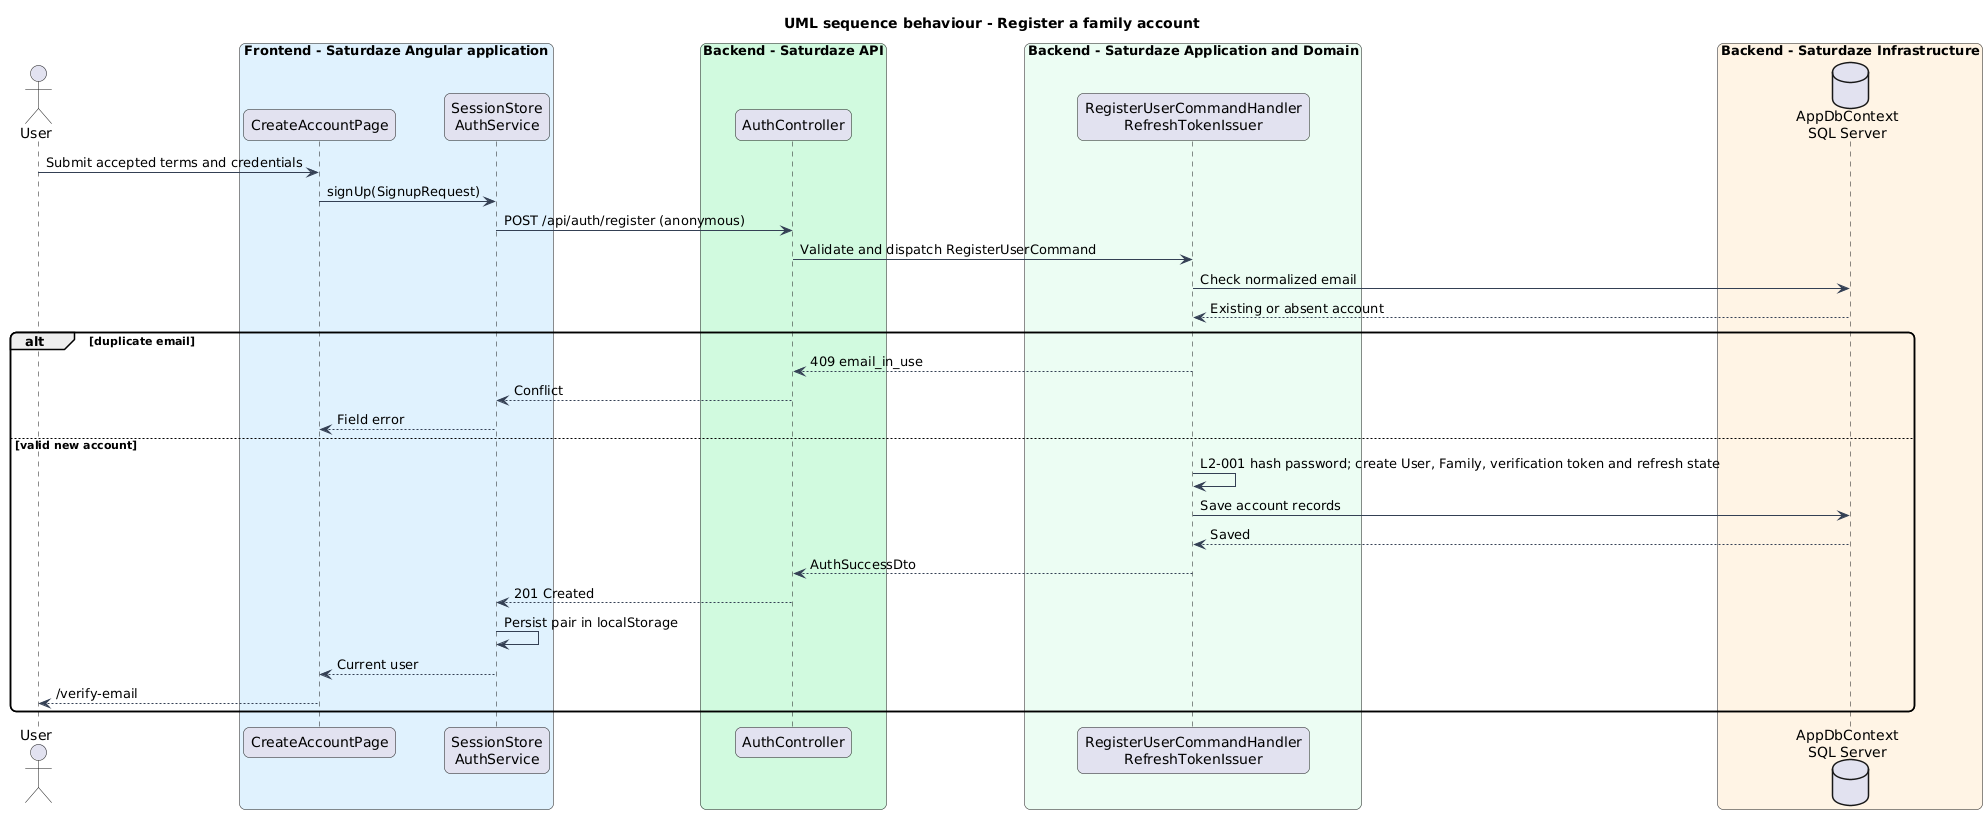

The diagram above was rendered by PlantUML. Its source (embedded in the PNG):
@startuml
title UML sequence behaviour - Register a family account
skinparam backgroundColor #FFFFFF
skinparam shadowing false
skinparam roundcorner 12
skinparam defaultFontName Arial
skinparam ArrowColor #344054
actor "User" as actor
box "Frontend - Saturdaze Angular application" #E0F2FE
 participant "CreateAccountPage" as page
 participant "SessionStore\nAuthService" as client
end box
box "Backend - Saturdaze API" #D1FADF
 participant "AuthController" as controller
end box
box "Backend - Saturdaze Application and Domain" #ECFDF3
 participant "RegisterUserCommandHandler\nRefreshTokenIssuer" as handler
end box
box "Backend - Saturdaze Infrastructure" #FFF4E5
 database "AppDbContext\nSQL Server" as db
end box
actor -> page : Submit accepted terms and credentials
page -> client : signUp(SignupRequest)
client -> controller : POST /api/auth/register (anonymous)
controller -> handler : Validate and dispatch RegisterUserCommand
handler -> db : Check normalized email
db --> handler : Existing or absent account
alt duplicate email
handler --> controller : 409 email_in_use
controller --> client : Conflict
client --> page : Field error
else valid new account
handler -> handler : L2-001 hash password; create User, Family, verification token and refresh state
handler -> db : Save account records
db --> handler : Saved
handler --> controller : AuthSuccessDto
controller --> client : 201 Created
client -> client : Persist pair in localStorage
client --> page : Current user
page --> actor : /verify-email
end
@enduml